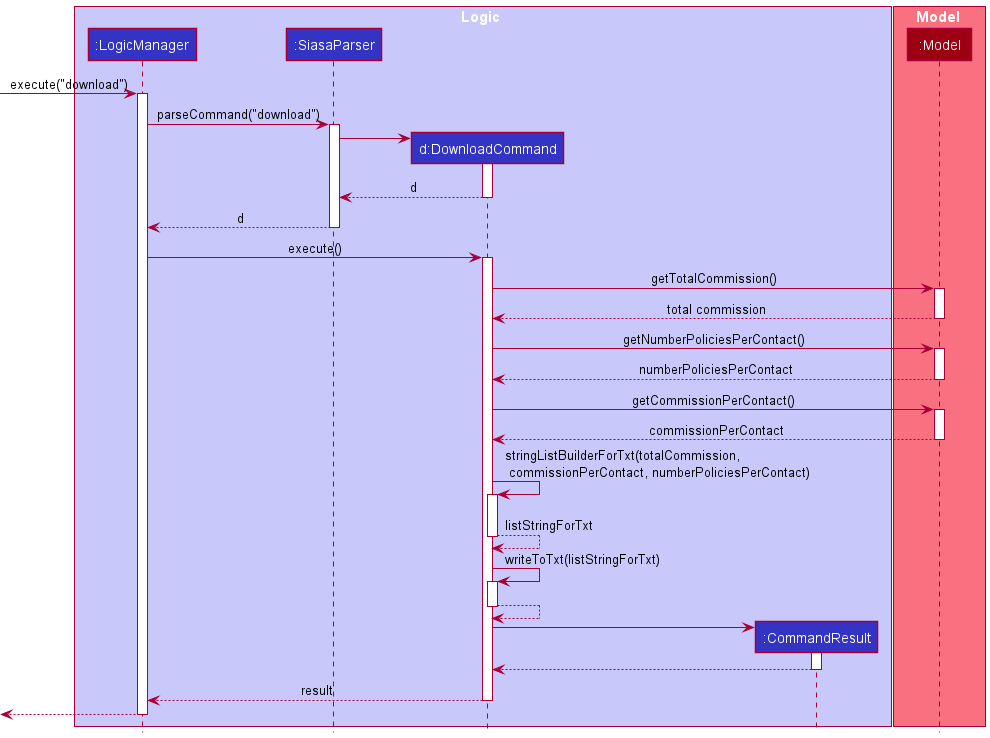

The diagram above was rendered by PlantUML. Its source (embedded in the PNG):
@startuml
!include style.puml

box Logic LOGIC_COLOR_T1
participant ":LogicManager" as LogicManager LOGIC_COLOR
participant ":SiasaParser" as SiasaParser LOGIC_COLOR
participant "d:DownloadCommand" as DownloadCommand LOGIC_COLOR
participant ":CommandResult" as CommandResult LOGIC_COLOR
end box

box Model MODEL_COLOR_T1
participant ":Model" as Model MODEL_COLOR
end box

[-> LogicManager : execute("download")
activate LogicManager

LogicManager -> SiasaParser : parseCommand("download")
activate SiasaParser

create DownloadCommand
SiasaParser -> DownloadCommand
activate DownloadCommand

DownloadCommand --> SiasaParser : d
deactivate DownloadCommand

SiasaParser --> LogicManager : d
deactivate SiasaParser

LogicManager -> DownloadCommand : execute()
activate DownloadCommand

DownloadCommand -> Model : getTotalCommission()
activate Model

Model --> DownloadCommand : total commission
deactivate Model

DownloadCommand -> Model : getNumberPoliciesPerContact()
activate Model

Model --> DownloadCommand : numberPoliciesPerContact
deactivate Model

DownloadCommand -> Model : getCommissionPerContact()
activate Model

Model --> DownloadCommand : commissionPerContact
deactivate Model

DownloadCommand -> DownloadCommand : stringListBuilderForTxt(totalCommission, \n commissionPerContact, numberPoliciesPerContact)
activate DownloadCommand

DownloadCommand --> DownloadCommand : listStringForTxt
deactivate DownloadCommand

DownloadCommand -> DownloadCommand : writeToTxt(listStringForTxt)
activate DownloadCommand

DownloadCommand --> DownloadCommand
deactivate DownloadCommand

create CommandResult
DownloadCommand -> CommandResult
activate CommandResult

CommandResult --> DownloadCommand
deactivate CommandResult

DownloadCommand --> LogicManager : result
deactivate DownloadCommand

[<--LogicManager
deactivate LogicManager
@enduml